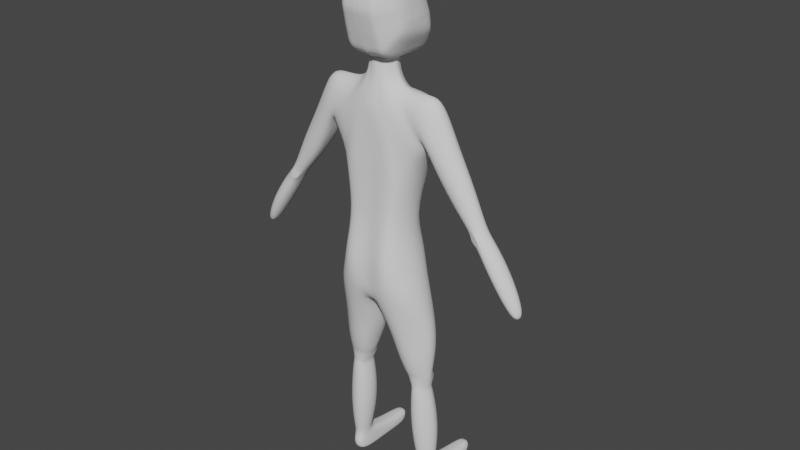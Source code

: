 # Source: head3.1.3.blend  (saved by Blender 3.6.13; exported with 4.5.12 LTS)
import bpy
from mathutils import Matrix  # noqa: F401  (used for matrix-valued properties, if any)

bpy.ops.wm.read_factory_settings(use_empty=True)
scene = bpy.context.scene
scene.name = 'Scene'

# ---- collections
col_collection = bpy.data.collections.new('Collection'); scene.collection.children.link(col_collection)

# ---- world
world_world = bpy.data.worlds.new('World'); scene.world = world_world
world_world.use_nodes = True; world_world.node_tree.nodes.clear()
_N = world_world.node_tree.nodes; _L = world_world.node_tree.links
n0 = _N.new('ShaderNodeOutputWorld'); n0.name = 'World Output'; n0.location = (300, 300)
n1 = _N.new('ShaderNodeBackground'); n1.name = 'Background'; n1.location = (10, 300)
n1.inputs[0].default_value = (0.05088, 0.05088, 0.05088, 1.0)
_L.new(n1.outputs[0], n0.inputs[0])
n0.is_active_output = True
world_world.color = (0.05088, 0.05088, 0.05088)
world_world.use_sun_shadow = False
world_world.sun_shadow_jitter_overblur = 0.0

# ---- meshes
me_cube = bpy.data.meshes.new('Cube')
me_cube.from_pydata([(0.02998, -0.02998, 1.348), (0.02998, -0.02998, 1.405), (0.03001, 0.02992, 1.348), (0.03001, 0.02992, 1.405), (0.0, 0.04355, 1.348), (0.0, 0.04355, 1.405), (0.0, -0.04355, 1.348), (0.0, -0.04355, 1.405), (0.04355, 0.0, 1.348), (0.04355, 0.0, 1.405), (0.05759, -0.05374, 1.294), (0.05765, 0.05392, 1.294), (0.0, 0.08111, 1.263), (0.0, -0.06802, 1.263), (0.08603, 1.006e-05, 1.312), (0.1538, -0.05904, 1.164), (0.154, 0.0612, 1.164), (0.01441, 0.1047, 1.052), (0.0, -0.06832, 1.053), (0.218, 6.469e-05, 1.302), (0.02433, 0.0328, 1.404), (0.02433, 0.0328, 1.347), (0.04093, 0.06592, 1.284), (0.1048, 0.08632, 1.096), (0.03678, 0.01496, 1.348), (0.03678, 0.01496, 1.405), (0.06606, 0.04353, 1.3), (0.164, 0.05477, 1.198), (0.03677, -0.01499, 1.405), (0.03677, -0.01499, 1.348), (0.06602, -0.04337, 1.3), (0.1639, -0.05098, 1.198), (0.02303, -0.03398, 1.349), (0.02303, -0.03398, 1.406), (0.04092, -0.06571, 1.284), (0.1003, -0.06554, 1.1), (0.04461, -0.07197, 1.065), (0.0, -0.06945, 0.9065), (0.07605, 0.05394, 0.9198), (0.08139, -0.05284, 0.946), (0.03142, -0.07173, 0.9245), (0.01441, 0.07198, 1.271), (0.04791, 0.108, 1.067), (0.0, 0.07809, 0.6579), (0.0, -0.08087, 0.6579), (0.1217, 0.07082, 0.6985), (0.1217, -0.0733, 0.6985), (0.01845, -0.08247, 0.6641), (0.01849, 0.07279, 0.6641), (0.1629, -4.731e-05, 1.154), (0.1717, 3.078e-05, 1.175), (0.1307, -1.839e-05, 1.096), (0.09639, 0.0005243, 0.9347), (0.15, -0.00124, 0.6985), (0.1866, 1.006e-05, 1.325), (0.1536, 0.03761, 1.296), (0.1508, -0.0433, 1.296), (0.1697, -0.05738, 1.251), (0.1702, 0.05547, 1.251), (0.3535, -2.732e-05, 0.9845), (0.3128, 0.02361, 0.9643), (0.3103, -0.02259, 0.9609), (0.3071, -4.951e-05, 0.964), (0.3369, -0.03156, 0.9746), (0.3325, 0.02964, 0.9733), (0.3141, 4.433e-05, 1.089), (0.2842, 0.03957, 1.068), (0.2495, -0.0315, 1.034), (0.2838, -0.04112, 1.068), (0.2496, 0.03153, 1.034), (0.2526, 1.477e-05, 1.025), (0.223, 0.04749, 1.171), (0.2222, -0.04925, 1.171), (0.1957, 6.606e-05, 1.116), (0.2513, 0.0001015, 1.204), (0.1866, -0.03842, 1.129), (0.1867, 0.03856, 1.129), (0.01987, -4.187e-06, 0.6419), (0.0, 1.004e-05, 0.6369), (0.01688, -0.03647, 1.348), (0.02924, -0.06616, 1.277), (0.0767, -0.07198, 1.088), (0.01688, -0.03647, 1.406), (0.05885, -0.06624, 0.9409), (0.066, -0.08663, 0.6846), (0.01849, 0.03592, 1.404), (0.01849, 0.03592, 1.347), (0.02927, 0.06892, 1.277), (0.08512, 0.1075, 1.085), (0.05807, 0.07331, 0.8827), (0.06618, 0.07415, 0.6847), (0.1435, 0.04505, 0.3569), (0.1383, -0.001381, 0.3569), (0.1002, -0.008791, 0.3569), (0.09418, 0.05488, 0.3569), (0.1507, 0.02658, 0.3569), (0.08911, 0.02659, 0.3569), (0.1214, -0.01302, 0.3569), (0.1217, 0.06823, 0.3569), (0.02096, 0.01545, 0.5423), (0.03445, -0.02929, 0.5546), (0.1431, 0.06984, 0.5687), (0.08792, 0.09581, 0.5606), (0.0877, -0.06593, 0.5605), (0.034, 0.07859, 0.5545), (0.1431, -0.01882, 0.5687), (0.1766, 0.01566, 0.5687), (0.04695, 0.02235, 0.4761), (0.1436, 0.06544, 0.4801), (0.05791, 0.07279, 0.4791), (0.1699, 0.02321, 0.4801), (0.0579, -0.02757, 0.4791), (0.1015, 0.08587, 0.4764), (0.1014, -0.04053, 0.4764), (0.1436, -0.01901, 0.4801), (0.06708, 0.02128, 0.4125), (0.1444, 0.04104, 0.4168), (0.07705, 0.05481, 0.4144), (0.1601, 0.02127, 0.4168), (0.08012, -0.01389, 0.4144), (0.1134, 0.06585, 0.4156), (0.1132, -0.01967, 0.4156), (0.1412, -0.005945, 0.4168), (0.1535, 0.05866, 0.09976), (0.1535, 0.01016, 0.09976), (0.1126, 0.003736, 0.09976), (0.1126, 0.0651, 0.09976), (0.167, 0.03441, 0.09976), (0.1007, 0.03442, 0.09976), (0.1354, 6.865e-05, 0.09976), (0.1355, 0.07054, 0.09976), (0.09542, -0.00915, 0.2908), (0.1249, -0.01389, 0.2908), (0.1483, -0.0008444, 0.2908), (0.1656, 0.0305, 0.2908), (0.1483, 0.06184, 0.2908), (0.125, 0.07718, 0.2908), (0.09543, 0.07016, 0.2908), (0.08, 0.03051, 0.2908), (0.0989, -0.007467, 0.1953), (0.1556, 0.001449, 0.1953), (0.09891, 0.07768, 0.1953), (0.1305, -0.01256, 0.1953), (0.1743, 0.0351, 0.1953), (0.1556, 0.06874, 0.1953), (0.1306, 0.08521, 0.1953), (0.08234, 0.03511, 0.1953), (0.0, -0.08645, 0.7994), (0.02715, -0.08981, 0.8051), (0.02715, 0.09872, 0.805), (0.0, 0.1025, 0.7994), (0.09553, -0.06882, 0.8249), (0.09587, 0.06587, 0.8233), (0.1186, -1.827e-05, 0.8308), (0.06413, -0.09945, 0.8166), (0.06425, 0.08736, 0.8156), (0.0, -0.08723, 0.7246), (0.02314, 0.09163, 0.7298), (0.1101, 0.06593, 0.7522), (0.06779, -0.09829, 0.7416), (0.06793, 0.08164, 0.7416), (0.02312, -0.08871, 0.7298), (0.0, 0.09559, 0.7246), (0.1101, -0.06867, 0.7522), (0.1346, -1.911e-05, 0.7554), (0.0725, 0.02068, 0.4073), (0.1455, 0.0559, 0.4025), (0.08563, 0.06345, 0.4011), (0.1589, 0.02067, 0.4098), (0.0859, -0.009689, 0.4084), (0.1166, 0.06918, 0.406), (0.1163, -0.01494, 0.4091), (0.1414, -0.00177, 0.4098), (0.08942, 0.02267, 0.3642), (0.1416, 0.05415, 0.3736), (0.09453, 0.06077, 0.373), (0.1483, 0.02266, 0.3653), (0.09923, -0.005517, 0.3647), (0.1205, 0.06278, 0.3611), (0.1197, -0.00961, 0.365), (0.1364, 0.001082, 0.3653), (0.1494, 0.05368, 0.07248), (0.1494, 0.01524, 0.07248), (0.117, 0.01014, 0.07248), (0.117, 0.05879, 0.07248), (0.1601, 0.03446, 0.07248), (0.1076, 0.03447, 0.07248), (0.1351, 0.007236, 0.07248), (0.1352, 0.06309, 0.07248), (0.1076, 0.2398, 0.02855), (0.1494, 0.01524, 0.00755), (0.117, 0.01014, 0.00755), (0.1601, 0.2398, 0.02855), (0.1601, 0.03446, 0.003822), (0.1076, 0.03447, 0.003822), (0.1351, 0.007236, 0.00755), (0.1147, 0.2196, -0.001106), (0.117, 6.876e-05, 0.04002), (0.1351, -0.002839, 0.04002), (0.1494, 0.005163, 0.04002), (0.1601, 0.03446, 0.03815), (0.153, 0.2196, -0.001106), (0.1352, 0.2336, 0.04104), (0.1147, 0.2398, 0.03175), (0.1076, 0.03447, 0.03815), (0.117, 0.002047, 0.02325), (0.1494, 0.007141, 0.02325), (0.153, 0.2398, 0.03175), (0.1351, -0.0008598, 0.02325), (0.1601, 0.03446, 0.02043), (0.1213, 0.2336, 0.04104), (0.1452, 0.2336, 0.04104), (0.1076, 0.03447, 0.02043), (0.1601, 0.235, 0.006219), (0.1076, 0.235, 0.006219), (0.1179, 0.1025, 0.0595), (0.1586, 0.0838, 0.002274), (0.1604, 0.0838, 0.0168), (0.109, 0.08381, 0.002274), (0.1073, 0.08381, 0.0168), (0.1073, 0.08381, 0.03471), (0.109, 0.08381, 0.05725), (0.1352, 0.1058, 0.0595), (0.1604, 0.0838, 0.03471), (0.1486, 0.09857, 0.0595), (0.1586, 0.0838, 0.05725), (0.1563, 0.1443, 0.001198), (0.1601, 0.1443, 0.01286), (0.1076, 0.1443, 0.01286), (0.1113, 0.1443, 0.04264), (0.1601, 0.1443, 0.03058), (0.1563, 0.1443, 0.04264), (0.1193, 0.1556, 0.04758), (0.1113, 0.1443, 0.001198), (0.1076, 0.1443, 0.03058), (0.1352, 0.1577, 0.04758), (0.1472, 0.1533, 0.04758), (0.1338, 0.2196, -0.001106), (0.1338, 0.1443, 0.001198), (0.1338, 0.08381, 0.002274), (0.1338, 0.03446, 0.003822), (0.1338, 0.235, 0.006219), (0.1338, 0.2398, 0.02855), (0.1338, 0.2398, 0.03175), (0.4907, -0.0001016, 0.7516), (0.464, 0.0154, 0.7383), (0.464, -0.01563, 0.7383), (0.4602, -0.0001161, 0.7382), (0.4769, -0.02037, 0.7442), (0.4769, 0.01936, 0.7442), (0.3573, 0.03276, 0.9407), (0.3356, 0.02609, 0.9307), (0.3279, -0.02565, 0.9306), (0.3569, -0.03547, 0.9454), (0.3292, -2.937e-05, 0.9304), (0.3805, -4.874e-06, 0.9531), (0.3884, 0.03714, 0.8972), (0.3638, -0.0296, 0.8859), (0.3566, -9.722e-07, 0.8856), (0.3638, 0.0296, 0.8859), (0.3884, -0.03862, 0.8971), (0.4147, 2.678e-05, 0.9113), (0.436, 0.03558, 0.8227), (0.4124, -0.02837, 0.8118), (0.4055, -1.113e-05, 0.8116), (0.4124, 0.02834, 0.8119), (0.436, -0.03702, 0.8225), (0.4612, 1.545e-05, 0.8362), (0.01165, 0.05294, 1.296), (0.1699, 0.0127, 1.304), (0.0506, 0.04129, 1.302), (0.0, 0.05679, 1.294), (0.02254, 0.05122, 1.298), (0.07893, 0.009091, 1.302), (0.06082, 0.03195, 1.302), (0.0321, 0.04963, 1.299), (0.0, 0.05042, 1.32), (0.00972, 0.04699, 1.32), (0.01989, -0.06586, 1.237), (0.0, -0.06802, 1.226), (0.03449, 0.07716, 0.9499), (0.0, 0.07715, 0.9402), (0.06081, 0.06972, 0.9501), (0.05555, 0.06849, 0.9267), (0.03273, 0.08023, 0.8643), (0.0, 0.08198, 0.8538), (0.03143, 0.07339, 0.9301), (0.0, 0.07401, 0.9367), (0.01489, 0.08751, 1.008), (0.07334, 0.08288, 1.022), (0.09099, 0.06915, 1.025), (0.04313, 0.0875, 1.016), (0.03652, 0.1015, 1.136), (0.01441, 0.1022, 1.126), (0.0646, 0.09482, 1.152), (0.08216, 0.08292, 1.163), (0.1298, 0.06439, 1.197), (0.04738, 0.08798, 1.215), (0.01442, 0.0895, 1.194), (0.09385, 0.0624, 1.246), (0.0256, 0.09193, 1.203), (0.06205, 0.08144, 1.223), (0.0, 0.1044, 1.052), (0.0, 0.1028, 1.126), (0.3128, -0.02371, 0.9642), (0.3325, -0.03093, 0.9732), (0.3573, -0.03412, 0.9405), (0.3356, -0.02615, 0.9307), (0.1157, 0.06749, 0.4133), (0.08012, 0.05702, 0.4084), (0.149, 0.04329, 0.4098), (0.1453, 0.04229, 0.3653), (0.09131, 0.05089, 0.3647), (0.1198, 0.0668, 0.3694)], [], [(21, 20, 3, 2), (29, 28, 1, 0), (278, 80, 13, 279), (24, 25, 9, 8), (24, 8, 14, 273, 274), (79, 82, 7, 6), (29, 0, 10, 30), (21, 2, 270, 275), (30, 10, 15, 31), (22, 11, 299, 301), (26, 55, 58, 27), (87, 22, 301, 297), (86, 21, 275, 272), (86, 85, 20, 21), (11, 26, 27, 16, 296, 299), (2, 24, 274, 270), (2, 3, 25, 24), (14, 30, 56, 54), (8, 29, 30, 14), (8, 9, 28, 29), (10, 34, 35, 15), (0, 32, 34, 10), (0, 1, 33, 32), (50, 31, 15, 49), (80, 278, 36, 81), (88, 23, 290, 289), (81, 36, 40, 83), (36, 18, 37, 40), (17, 42, 291, 288), (4, 86, 277, 276), (12, 41, 300, 298), (161, 156, 44, 47), (162, 157, 48, 43), (159, 161, 47, 84), (160, 158, 45, 90), (51, 23, 16, 49), (51, 35, 39, 52), (153, 152, 38, 52), (77, 47, 44, 78), (151, 153, 52, 39), (23, 51, 52, 38, 290), (35, 51, 49, 15), (27, 50, 49, 16), (54, 269, 273, 14), (54, 56, 57, 19), (57, 56, 30, 31), (58, 55, 269, 54, 19), (66, 65, 59, 64), (68, 67, 304, 305), (70, 69, 60, 62), (67, 70, 62, 304), (65, 68, 305, 59), (69, 66, 64, 60), (76, 71, 66, 69), (74, 72, 68, 65), (75, 73, 70, 67), (73, 76, 69, 70), (72, 75, 67, 68), (71, 74, 65, 66), (58, 19, 74, 71), (57, 31, 75, 72), (50, 27, 76, 73), (31, 50, 73, 75), (19, 57, 72, 74), (27, 58, 71, 76), (48, 77, 78, 43), (163, 159, 84, 46), (35, 81, 83, 39), (32, 33, 82, 79), (32, 79, 80, 34), (34, 80, 81, 35), (157, 160, 90, 48), (42, 88, 289, 291), (41, 87, 297, 300), (177, 173, 96, 93), (178, 311, 91, 98), (179, 177, 93, 97), (173, 312, 94, 96), (312, 178, 98, 94), (180, 179, 97, 92), (311, 176, 95, 91), (176, 180, 92, 95), (53, 46, 105, 106), (45, 53, 106, 101), (46, 84, 103, 105), (48, 90, 102, 104), (77, 48, 104, 99), (84, 47, 100, 103), (90, 45, 101, 102), (47, 77, 99, 100), (106, 105, 114, 110), (101, 106, 110, 108), (105, 103, 113, 114), (104, 102, 112, 109), (99, 104, 109, 107), (103, 100, 111, 113), (102, 101, 108, 112), (100, 99, 107, 111), (110, 114, 122, 118), (108, 110, 118, 116), (114, 113, 121, 122), (109, 112, 120, 117), (107, 109, 117, 115), (113, 111, 119, 121), (112, 108, 116, 120), (111, 107, 115, 119), (142, 139, 125, 129), (143, 140, 124, 127), (144, 143, 127, 123), (140, 142, 129, 124), (145, 144, 123, 130), (146, 141, 126, 128), (139, 146, 128, 125), (141, 145, 130, 126), (94, 98, 136, 137), (93, 96, 138, 131), (96, 94, 137, 138), (98, 91, 135, 136), (92, 97, 132, 133), (91, 95, 134, 135), (95, 92, 133, 134), (97, 93, 131, 132), (137, 136, 145, 141), (131, 138, 146, 139), (138, 137, 141, 146), (136, 135, 144, 145), (133, 132, 142, 140), (135, 134, 143, 144), (134, 133, 140, 143), (132, 131, 139, 142), (284, 89, 155, 149), (39, 83, 154, 151), (163, 164, 153, 151), (164, 158, 152, 153), (89, 38, 152, 155), (83, 40, 148, 154), (285, 284, 149, 150), (40, 37, 147, 148), (53, 45, 158, 164), (46, 53, 164, 163), (149, 155, 160, 157), (151, 154, 159, 163), (155, 152, 158, 160), (154, 148, 161, 159), (150, 149, 157, 162), (148, 147, 156, 161), (118, 122, 172, 168), (116, 118, 168, 310), (122, 121, 171, 172), (117, 120, 308, 309), (115, 117, 309, 165), (121, 119, 169, 171), (120, 116, 310, 308), (119, 115, 165, 169), (168, 172, 180, 176), (310, 168, 176, 311), (172, 171, 179, 180), (167, 170, 313, 175), (165, 309, 312, 173), (171, 169, 177, 179), (170, 166, 174, 313), (169, 165, 173, 177), (129, 125, 183, 187), (127, 124, 182, 185), (123, 127, 185, 181), (124, 129, 187, 182), (130, 123, 181, 188), (128, 126, 184, 186), (125, 128, 186, 183), (126, 130, 188, 184), (208, 205, 191, 195), (209, 206, 190, 193), (206, 208, 195, 190), (229, 232, 210, 203), (205, 212, 194, 191), (228, 234, 189, 214), (232, 235, 202, 210), (183, 186, 204, 197), (227, 226, 201, 213), (230, 227, 213, 192), (182, 187, 198, 199), (233, 228, 214, 196), (185, 182, 199, 200), (187, 183, 197, 198), (234, 229, 203, 189), (197, 204, 212, 205), (235, 236, 211, 202), (231, 230, 192, 207), (199, 198, 208, 206), (236, 231, 207, 211), (200, 199, 206, 209), (198, 197, 205, 208), (181, 185, 225, 224), (185, 200, 223, 225), (188, 181, 224, 222), (204, 186, 221, 220), (194, 212, 219, 218), (200, 209, 217, 223), (209, 193, 216, 217), (184, 188, 222, 215), (212, 204, 220, 219), (186, 184, 215, 221), (224, 225, 231, 236), (225, 223, 230, 231), (222, 224, 236, 235), (220, 221, 229, 234), (218, 219, 228, 233), (223, 217, 227, 230), (217, 216, 226, 227), (215, 222, 235, 232), (219, 220, 234, 228), (221, 215, 232, 229), (238, 233, 196, 237), (238, 226, 216, 239), (239, 216, 193, 240), (218, 239, 240, 194), (233, 238, 239, 218), (226, 238, 237, 201), (195, 240, 193, 190), (194, 240, 195, 191), (213, 201, 237, 241), (214, 241, 237, 196), (213, 241, 242, 192), (207, 192, 242, 243), (211, 207, 243, 202), (214, 189, 242, 241), (203, 243, 242, 189), (203, 210, 202, 243), (265, 262, 249, 245), (266, 263, 246, 248), (263, 264, 247, 246), (267, 266, 248, 244), (262, 267, 244, 249), (264, 265, 245, 247), (62, 60, 251, 254), (64, 59, 255, 250), (59, 305, 306, 255), (304, 62, 254, 307), (63, 61, 252, 253), (60, 64, 250, 251), (254, 251, 259, 258), (250, 255, 261, 256), (255, 306, 260, 261), (307, 254, 258, 257), (306, 307, 257, 260), (251, 250, 256, 259), (258, 259, 265, 264), (256, 261, 267, 262), (261, 260, 266, 267), (257, 258, 264, 263), (260, 257, 263, 266), (259, 256, 262, 265), (248, 246, 247, 245, 249, 244), (268, 272, 87, 41), (272, 275, 22, 87), (275, 270, 11, 22), (274, 273, 26), (270, 274, 26, 11), (273, 269, 55, 26), (271, 268, 41, 12), (276, 277, 268, 271), (277, 86, 272, 268), (5, 85, 86, 4), (278, 279, 18, 36), (79, 6, 13, 80), (281, 280, 286, 287), (286, 283, 89, 284), (282, 38, 89, 283), (280, 282, 283, 286), (285, 287, 286, 284), (291, 289, 282, 280), (288, 291, 280, 281), (289, 290, 38, 282), (293, 292, 42, 17), (294, 295, 23, 88), (292, 294, 88, 42), (295, 296, 16, 23), (297, 301, 295, 294), (300, 297, 294, 292), (301, 299, 296, 295), (298, 300, 292, 293), (298, 293, 303, 12), (293, 17, 302, 303), (17, 288, 281, 302), (61, 63, 305, 304), (63, 253, 306, 305), (252, 61, 304, 307), (253, 252, 307, 306), (170, 167, 309, 308), (166, 170, 308, 310), (174, 166, 310, 311), (167, 175, 312, 309), (175, 313, 178, 312), (313, 174, 311, 178)])
me_cube.polygons.foreach_set('use_smooth', [True] * 294)
_k = {(11, 26): 1.0, (12, 41): 1.0, (11, 22): 1.0, (41, 87): 1.0, (26, 55): 1.0, (22, 87): 1.0}
me_cube.attributes.new('crease_edge', 'FLOAT', 'EDGE').data.foreach_set('value', [_k.get((min(e.vertices), max(e.vertices)), 0.0) for e in me_cube.edges])
_uv = me_cube.uv_layers.new(name='UVMap')
_uv.uv.foreach_set('vector', [0.375, 0.4375, 0.625, 0.4375, 0.625, 0.5, 0.375, 0.5, 0.375, 0.6875, 0.625, 0.6875, 0.625, 0.75, 0.375, 0.75, 0.375, 0.8438, 0.375, 0.8281, 0.375, 0.875, 0.375, 0.875, 0.375, 0.5625, 0.625, 0.5625, 0.625, 0.625, 0.375, 0.625, 0.375, 0.5625, 0.375, 0.625, 0.375, 0.625, 0.375, 0.6028, 0.375, 0.5625, 0.375, 0.8281, 0.625, 0.8281, 0.625, 0.875, 0.375, 0.875, 0.375, 0.6875, 0.375, 0.75, 0.375, 0.75, 0.375, 0.6875, 0.375, 0.4375, 0.375, 0.5, 0.375, 0.5, 0.375, 0.4375, 0.375, 0.6875, 0.375, 0.75, 0.375, 0.75, 0.375, 0.6875, 0.375, 0.4375, 0.375, 0.5, 0.375, 0.5, 0.375, 0.4375, 0.375, 0.5625, 0.375, 0.6023, 0.375, 0.5923, 0.375, 0.5625, 0.375, 0.4219, 0.375, 0.4375, 0.375, 0.4375, 0.375, 0.4219, 0.375, 0.4219, 0.375, 0.4375, 0.375, 0.4375, 0.375, 0.4219, 0.375, 0.4219, 0.625, 0.4219, 0.625, 0.4375, 0.375, 0.4375, 0.375, 0.5, 0.375, 0.5625, 0.375, 0.5625, 0.375, 0.5, 0.375, 0.5, 0.375, 0.5, 0.375, 0.5, 0.375, 0.5625, 0.375, 0.5625, 0.375, 0.5, 0.375, 0.5, 0.625, 0.5, 0.625, 0.5625, 0.375, 0.5625, 0.375, 0.625, 0.375, 0.6875, 0.375, 0.6689, 0.375, 0.625, 0.375, 0.625, 0.375, 0.6875, 0.375, 0.6875, 0.375, 0.625, 0.375, 0.625, 0.625, 0.625, 0.625, 0.6875, 0.375, 0.6875, 0.375, 0.75, 0.375, 0.8125, 0.375, 0.8125, 0.375, 0.75, 0.375, 0.75, 0.375, 0.8125, 0.375, 0.8125, 0.375, 0.75, 0.375, 0.75, 0.625, 0.75, 0.625, 0.8125, 0.375, 0.8125, 0.375, 0.625, 0.375, 0.6875, 0.375, 0.75, 0.375, 0.625, 0.375, 0.8281, 0.375, 0.8438, 0.375, 0.8438, 0.375, 0.8281, 0.375, 0.4219, 0.375, 0.4375, 0.375, 0.4375, 0.375, 0.4219, 0.375, 0.8281, 0.375, 0.8438, 0.375, 0.8438, 0.375, 0.8281, 0.375, 0.8438, 0.375, 0.875, 0.375, 0.875, 0.375, 0.8438, 0.375, 0.375, 0.375, 0.4062, 0.375, 0.4062, 0.375, 0.375, 0.375, 0.375, 0.375, 0.4219, 0.375, 0.4062, 0.375, 0.375, 0.375, 0.375, 0.375, 0.4062, 0.375, 0.4062, 0.375, 0.375, 0.375, 0.8438, 0.375, 0.875, 0.375, 0.875, 0.375, 0.8438, 0.375, 0.375, 0.375, 0.4062, 0.375, 0.4062, 0.375, 0.375, 0.375, 0.8281, 0.375, 0.8438, 0.375, 0.8438, 0.375, 0.8281, 0.375, 0.4219, 0.375, 0.4375, 0.375, 0.4375, 0.375, 0.4219, 0.375, 0.625, 0.375, 0.4375, 0.375, 0.5, 0.375, 0.625, 0.375, 0.625, 0.375, 0.8125, 0.375, 0.8125, 0.375, 0.625, 0.375, 0.625, 0.375, 0.4375, 0.375, 0.4375, 0.375, 0.625, 0.375, 0.625, 0.375, 0.8438, 0.375, 0.875, 0.375, 0.625, 0.375, 0.8125, 0.375, 0.625, 0.375, 0.625, 0.375, 0.8125, 0.375, 0.4375, 0.375, 0.625, 0.375, 0.625, 0.375, 0.4375, 0.375, 0.4375, 0.375, 0.8125, 0.375, 0.625, 0.375, 0.625, 0.375, 0.75, 0.375, 0.5625, 0.375, 0.625, 0.375, 0.625, 0.375, 0.5, 0.375, 0.625, 0.375, 0.6135, 0.375, 0.6028, 0.375, 0.625, 0.375, 0.625, 0.375, 0.6689, 0.375, 0.6598, 0.375, 0.625, 0.375, 0.6598, 0.375, 0.6689, 0.375, 0.6875, 0.375, 0.6875, 0.375, 0.5923, 0.375, 0.6023, 0.375, 0.6135, 0.375, 0.625, 0.375, 0.625, 0.375, 0.5923, 0.375, 0.625, 0.375, 0.625, 0.375, 0.5923, 0.375, 0.6598, 0.375, 0.6875, 0.375, 0.6875, 0.375, 0.6598, 0.375, 0.625, 0.375, 0.5625, 0.375, 0.5625, 0.375, 0.625, 0.375, 0.6875, 0.375, 0.625, 0.375, 0.625, 0.375, 0.6875, 0.375, 0.625, 0.375, 0.6598, 0.375, 0.6598, 0.375, 0.625, 0.375, 0.5625, 0.375, 0.5923, 0.375, 0.5923, 0.375, 0.5625, 0.375, 0.5625, 0.375, 0.5923, 0.375, 0.5923, 0.375, 0.5625, 0.375, 0.625, 0.375, 0.6598, 0.375, 0.6598, 0.375, 0.625, 0.375, 0.6875, 0.375, 0.625, 0.375, 0.625, 0.375, 0.6875, 0.375, 0.625, 0.375, 0.5625, 0.375, 0.5625, 0.375, 0.625, 0.375, 0.6598, 0.375, 0.6875, 0.375, 0.6875, 0.375, 0.6598, 0.375, 0.5923, 0.375, 0.625, 0.375, 0.625, 0.375, 0.5923, 0.375, 0.5923, 0.375, 0.625, 0.375, 0.625, 0.375, 0.5923, 0.375, 0.6598, 0.375, 0.6875, 0.375, 0.6875, 0.375, 0.6598, 0.375, 0.625, 0.375, 0.5625, 0.375, 0.5625, 0.375, 0.625, 0.375, 0.6875, 0.375, 0.625, 0.375, 0.625, 0.375, 0.6875, 0.375, 0.625, 0.375, 0.6598, 0.375, 0.6598, 0.375, 0.625, 0.375, 0.5625, 0.375, 0.5923, 0.375, 0.5923, 0.375, 0.5625, 0.375, 0.4062, 0.375, 0.625, 0.375, 0.625, 0.375, 0.375, 0.375, 0.8125, 0.375, 0.8281, 0.375, 0.8281, 0.375, 0.8125, 0.375, 0.8125, 0.375, 0.8281, 0.375, 0.8281, 0.375, 0.8125, 0.375, 0.8125, 0.625, 0.8125, 0.625, 0.8281, 0.375, 0.8281, 0.375, 0.8125, 0.375, 0.8281, 0.375, 0.8281, 0.375, 0.8125, 0.375, 0.8125, 0.375, 0.8281, 0.375, 0.8281, 0.375, 0.8125, 0.375, 0.4062, 0.375, 0.4219, 0.375, 0.4219, 0.375, 0.4062, 0.375, 0.4062, 0.375, 0.4219, 0.375, 0.4219, 0.375, 0.4062, 0.375, 0.4062, 0.375, 0.4219, 0.375, 0.4219, 0.375, 0.4062, 0.375, 0.8438, 0.375, 0.625, 0.375, 0.625, 0.375, 0.8438, 0.375, 0.4219, 0.375, 0.4375, 0.375, 0.4375, 0.375, 0.4219, 0.375, 0.8281, 0.375, 0.8438, 0.375, 0.8438, 0.375, 0.8281, 0.375, 0.625, 0.375, 0.4062, 0.375, 0.4062, 0.375, 0.625, 0.375, 0.4062, 0.375, 0.4219, 0.375, 0.4219, 0.375, 0.4062, 0.375, 0.8125, 0.375, 0.8281, 0.375, 0.8281, 0.375, 0.8125, 0.375, 0.4375, 0.375, 0.625, 0.375, 0.625, 0.375, 0.4375, 0.375, 0.625, 0.375, 0.8125, 0.375, 0.8125, 0.375, 0.625, 0.375, 0.625, 0.375, 0.8125, 0.375, 0.8125, 0.375, 0.625, 0.375, 0.4375, 0.375, 0.625, 0.375, 0.625, 0.375, 0.4375, 0.375, 0.8125, 0.375, 0.8281, 0.375, 0.8281, 0.375, 0.8125, 0.375, 0.4062, 0.375, 0.4219, 0.375, 0.4219, 0.375, 0.4062, 0.375, 0.625, 0.375, 0.4062, 0.375, 0.4062, 0.375, 0.625, 0.375, 0.8281, 0.375, 0.8438, 0.375, 0.8438, 0.375, 0.8281, 0.375, 0.4219, 0.375, 0.4375, 0.375, 0.4375, 0.375, 0.4219, 0.375, 0.8438, 0.375, 0.625, 0.375, 0.625, 0.375, 0.8438, 0.375, 0.625, 0.375, 0.8125, 0.375, 0.8125, 0.375, 0.625, 0.375, 0.4375, 0.375, 0.625, 0.375, 0.625, 0.375, 0.4375, 0.375, 0.8125, 0.375, 0.8281, 0.375, 0.8281, 0.375, 0.8125, 0.375, 0.4062, 0.375, 0.4219, 0.375, 0.4219, 0.375, 0.4062, 0.375, 0.625, 0.375, 0.4062, 0.375, 0.4062, 0.375, 0.625, 0.375, 0.8281, 0.375, 0.8438, 0.375, 0.8438, 0.375, 0.8281, 0.375, 0.4219, 0.375, 0.4375, 0.375, 0.4375, 0.375, 0.4219, 0.375, 0.8438, 0.375, 0.625, 0.375, 0.625, 0.375, 0.8438, 0.375, 0.625, 0.375, 0.8125, 0.375, 0.8125, 0.375, 0.625, 0.375, 0.4375, 0.375, 0.625, 0.375, 0.625, 0.375, 0.4375, 0.375, 0.8125, 0.375, 0.8281, 0.375, 0.8281, 0.375, 0.8125, 0.375, 0.4062, 0.375, 0.4219, 0.375, 0.4219, 0.375, 0.4062, 0.375, 0.625, 0.375, 0.4062, 0.375, 0.4062, 0.375, 0.625, 0.375, 0.8281, 0.375, 0.8438, 0.375, 0.8438, 0.375, 0.8281, 0.375, 0.4219, 0.375, 0.4375, 0.375, 0.4375, 0.375, 0.4219, 0.375, 0.8438, 0.375, 0.625, 0.375, 0.625, 0.375, 0.8438, 0.375, 0.8281, 0.375, 0.8438, 0.375, 0.8438, 0.375, 0.8281, 0.375, 0.625, 0.375, 0.8125, 0.375, 0.8125, 0.375, 0.625, 0.375, 0.4375, 0.375, 0.625, 0.375, 0.625, 0.375, 0.4375, 0.375, 0.8125, 0.375, 0.8281, 0.375, 0.8281, 0.375, 0.8125, 0.375, 0.4219, 0.375, 0.4375, 0.375, 0.4375, 0.375, 0.4219, 0.375, 0.625, 0.375, 0.4062, 0.375, 0.4062, 0.375, 0.625, 0.375, 0.8438, 0.375, 0.625, 0.375, 0.625, 0.375, 0.8438, 0.375, 0.4062, 0.375, 0.4219, 0.375, 0.4219, 0.375, 0.4062, 0.375, 0.4062, 0.375, 0.4219, 0.375, 0.4219, 0.375, 0.4062, 0.375, 0.8438, 0.375, 0.625, 0.375, 0.625, 0.375, 0.8438, 0.375, 0.625, 0.375, 0.4062, 0.375, 0.4062, 0.375, 0.625, 0.375, 0.4219, 0.375, 0.4375, 0.375, 0.4375, 0.375, 0.4219, 0.375, 0.8125, 0.375, 0.8281, 0.375, 0.8281, 0.375, 0.8125, 0.375, 0.4375, 0.375, 0.625, 0.375, 0.625, 0.375, 0.4375, 0.375, 0.625, 0.375, 0.8125, 0.375, 0.8125, 0.375, 0.625, 0.375, 0.8281, 0.375, 0.8438, 0.375, 0.8438, 0.375, 0.8281, 0.375, 0.4062, 0.375, 0.4219, 0.375, 0.4219, 0.375, 0.4062, 0.375, 0.8438, 0.375, 0.625, 0.375, 0.625, 0.375, 0.8438, 0.375, 0.625, 0.375, 0.4062, 0.375, 0.4062, 0.375, 0.625, 0.375, 0.4219, 0.375, 0.4375, 0.375, 0.4375, 0.375, 0.4219, 0.375, 0.8125, 0.375, 0.8281, 0.375, 0.8281, 0.375, 0.8125, 0.375, 0.4375, 0.375, 0.625, 0.375, 0.625, 0.375, 0.4375, 0.375, 0.625, 0.375, 0.8125, 0.375, 0.8125, 0.375, 0.625, 0.375, 0.8281, 0.375, 0.8438, 0.375, 0.8438, 0.375, 0.8281, 0.375, 0.4062, 0.375, 0.4219, 0.375, 0.4219, 0.375, 0.4062, 0.375, 0.8125, 0.375, 0.8281, 0.375, 0.8281, 0.375, 0.8125, 0.375, 0.8125, 0.375, 0.625, 0.375, 0.625, 0.375, 0.8125, 0.375, 0.625, 0.375, 0.4375, 0.375, 0.4375, 0.375, 0.625, 0.375, 0.4219, 0.375, 0.4375, 0.375, 0.4375, 0.375, 0.4219, 0.375, 0.8281, 0.375, 0.8438, 0.375, 0.8438, 0.375, 0.8281, 0.375, 0.375, 0.375, 0.4062, 0.375, 0.4062, 0.375, 0.375, 0.375, 0.8438, 0.375, 0.875, 0.375, 0.875, 0.375, 0.8438, 0.375, 0.625, 0.375, 0.4375, 0.375, 0.4375, 0.375, 0.625, 0.375, 0.8125, 0.375, 0.625, 0.375, 0.625, 0.375, 0.8125, 0.375, 0.4062, 0.375, 0.4219, 0.375, 0.4219, 0.375, 0.4062, 0.375, 0.8125, 0.375, 0.8281, 0.375, 0.8281, 0.375, 0.8125, 0.375, 0.4219, 0.375, 0.4375, 0.375, 0.4375, 0.375, 0.4219, 0.375, 0.8281, 0.375, 0.8438, 0.375, 0.8438, 0.375, 0.8281, 0.375, 0.375, 0.375, 0.4062, 0.375, 0.4062, 0.375, 0.375, 0.375, 0.8438, 0.375, 0.875, 0.375, 0.875, 0.375, 0.8438, 0.375, 0.625, 0.375, 0.8125, 0.375, 0.8125, 0.375, 0.625, 0.375, 0.4375, 0.375, 0.625, 0.375, 0.625, 0.375, 0.4375, 0.375, 0.8125, 0.375, 0.8281, 0.375, 0.8281, 0.375, 0.8125, 0.375, 0.4062, 0.375, 0.4219, 0.375, 0.4219, 0.375, 0.4062, 0.375, 0.625, 0.375, 0.4062, 0.375, 0.4062, 0.375, 0.625, 0.375, 0.8281, 0.375, 0.8438, 0.375, 0.8438, 0.375, 0.8281, 0.375, 0.4219, 0.375, 0.4375, 0.375, 0.4375, 0.375, 0.4219, 0.375, 0.8438, 0.375, 0.625, 0.375, 0.625, 0.375, 0.8438, 0.375, 0.625, 0.375, 0.8125, 0.375, 0.8125, 0.375, 0.625, 0.375, 0.4375, 0.375, 0.625, 0.375, 0.625, 0.375, 0.4375, 0.375, 0.8125, 0.375, 0.8281, 0.375, 0.8281, 0.375, 0.8125, 0.375, 0.4062, 0.375, 0.4219, 0.375, 0.4219, 0.375, 0.4062, 0.375, 0.625, 0.375, 0.4062, 0.375, 0.4062, 0.375, 0.625, 0.375, 0.8281, 0.375, 0.8438, 0.375, 0.8438, 0.375, 0.8281, 0.375, 0.4219, 0.375, 0.4375, 0.375, 0.4375, 0.375, 0.4219, 0.375, 0.8438, 0.375, 0.625, 0.375, 0.625, 0.375, 0.8438, 0.375, 0.8281, 0.375, 0.8438, 0.375, 0.8438, 0.375, 0.8281, 0.375, 0.625, 0.375, 0.8125, 0.375, 0.8125, 0.375, 0.625, 0.375, 0.4375, 0.375, 0.625, 0.375, 0.625, 0.375, 0.4375, 0.375, 0.8125, 0.375, 0.8281, 0.375, 0.8281, 0.375, 0.8125, 0.375, 0.4219, 0.375, 0.4375, 0.375, 0.4375, 0.375, 0.4219, 0.375, 0.625, 0.375, 0.4062, 0.375, 0.4062, 0.375, 0.625, 0.375, 0.8438, 0.375, 0.625, 0.375, 0.625, 0.375, 0.8438, 0.375, 0.4062, 0.375, 0.4219, 0.375, 0.4219, 0.375, 0.4062, 0.375, 0.8281, 0.375, 0.8438, 0.375, 0.8438, 0.375, 0.8281, 0.375, 0.625, 0.375, 0.8125, 0.375, 0.8125, 0.375, 0.625, 0.375, 0.8125, 0.375, 0.8281, 0.375, 0.8281, 0.375, 0.8125, 0.375, 0.625, 0.375, 0.4063, 0.375, 0.4062, 0.375, 0.625, 0.375, 0.8438, 0.375, 0.625, 0.375, 0.625, 0.375, 0.8438, 0.375, 0.625, 0.375, 0.625, 0.375, 0.625, 0.375, 0.625, 0.375, 0.4063, 0.375, 0.4219, 0.375, 0.4219, 0.375, 0.4062, 0.375, 0.8438, 0.375, 0.625, 0.375, 0.625, 0.375, 0.8438, 0.375, 0.625, 0.375, 0.625, 0.375, 0.625, 0.375, 0.625, 0.375, 0.625, 0.375, 0.625, 0.375, 0.625, 0.375, 0.625, 0.375, 0.8125, 0.375, 0.8281, 0.375, 0.8281, 0.375, 0.8125, 0.375, 0.625, 0.375, 0.625, 0.375, 0.625, 0.375, 0.625, 0.375, 0.625, 0.375, 0.8125, 0.375, 0.8125, 0.375, 0.625, 0.375, 0.8281, 0.375, 0.8438, 0.375, 0.8438, 0.375, 0.8281, 0.375, 0.625, 0.375, 0.625, 0.375, 0.625, 0.375, 0.625, 0.375, 0.8438, 0.375, 0.625, 0.375, 0.625, 0.375, 0.8438, 0.375, 0.4219, 0.375, 0.4375, 0.375, 0.4375, 0.375, 0.4219, 0.375, 0.625, 0.375, 0.625, 0.375, 0.625, 0.375, 0.625, 0.375, 0.8125, 0.375, 0.8281, 0.375, 0.8281, 0.375, 0.8125, 0.375, 0.4375, 0.375, 0.625, 0.375, 0.625, 0.375, 0.4375, 0.375, 0.625, 0.375, 0.8125, 0.375, 0.8125, 0.375, 0.625, 0.375, 0.8281, 0.375, 0.8438, 0.375, 0.8438, 0.375, 0.8281, 0.375, 0.4375, 0.375, 0.625, 0.375, 0.625, 0.375, 0.4375, 0.375, 0.625, 0.375, 0.625, 0.375, 0.625, 0.375, 0.625, 0.375, 0.4219, 0.375, 0.4375, 0.375, 0.4375, 0.375, 0.4219, 0.375, 0.625, 0.375, 0.625, 0.375, 0.625, 0.375, 0.625, 0.375, 0.625, 0.375, 0.625, 0.375, 0.625, 0.375, 0.625, 0.375, 0.625, 0.375, 0.625, 0.375, 0.625, 0.375, 0.625, 0.375, 0.625, 0.375, 0.625, 0.375, 0.625, 0.375, 0.625, 0.375, 0.4062, 0.375, 0.4219, 0.375, 0.4219, 0.375, 0.4062, 0.375, 0.625, 0.375, 0.625, 0.375, 0.625, 0.375, 0.625, 0.375, 0.625, 0.375, 0.4062, 0.375, 0.4062, 0.375, 0.625, 0.375, 0.4375, 0.375, 0.625, 0.375, 0.625, 0.375, 0.4375, 0.375, 0.625, 0.375, 0.625, 0.375, 0.625, 0.375, 0.625, 0.375, 0.4219, 0.375, 0.4375, 0.375, 0.4375, 0.375, 0.4219, 0.375, 0.625, 0.375, 0.625, 0.375, 0.625, 0.375, 0.625, 0.375, 0.625, 0.375, 0.625, 0.375, 0.625, 0.375, 0.625, 0.375, 0.625, 0.375, 0.625, 0.375, 0.625, 0.375, 0.625, 0.375, 0.625, 0.375, 0.625, 0.375, 0.625, 0.375, 0.625, 0.375, 0.4062, 0.375, 0.4219, 0.375, 0.4219, 0.375, 0.4063, 0.375, 0.625, 0.375, 0.625, 0.375, 0.625, 0.375, 0.625, 0.375, 0.625, 0.375, 0.4062, 0.375, 0.4063, 0.375, 0.625, 0.375, 0.625, 0.375, 0.625, 0.375, 0.625, 0.375, 0.625, 0.375, 0.625, 0.375, 0.625, 0.375, 0.625, 0.375, 0.625, 0.375, 0.625, 0.375, 0.625, 0.375, 0.625, 0.375, 0.625, 0.375, 0.625, 0.375, 0.625, 0.375, 0.625, 0.375, 0.625, 0.375, 0.625, 0.375, 0.625, 0.375, 0.625, 0.375, 0.625, 0.375, 0.625, 0.375, 0.625, 0.375, 0.625, 0.375, 0.625, 0.375, 0.8281, 0.375, 0.625, 0.375, 0.625, 0.375, 0.8125, 0.375, 0.625, 0.375, 0.625, 0.375, 0.8281, 0.375, 0.8438, 0.375, 0.625, 0.375, 0.625, 0.375, 0.625, 0.0, 0.0, 0.375, 0.625, 0.0, 0.0, 0.375, 0.625, 0.375, 0.625, 0.375, 0.625, 0.0, 0.0, 0.0, 0.0, 0.375, 0.625, 0.375, 0.625, 0.375, 0.625, 0.0, 0.0, 0.0, 0.0, 0.375, 0.4375, 0.375, 0.625, 0.0, 0.0, 0.375, 0.4219, 0.375, 0.625, 0.375, 0.625, 0.0, 0.0, 0.0, 0.0, 0.375, 0.625, 0.0, 0.0, 0.0, 0.0, 0.375, 0.625, 0.375, 0.625, 0.375, 0.4062, 0.375, 0.4219, 0.0, 0.0, 0.375, 0.5625, 0.375, 0.5923, 0.375, 0.5923, 0.375, 0.5625, 0.375, 0.6598, 0.375, 0.6875, 0.375, 0.6875, 0.375, 0.6598, 0.375, 0.6875, 0.375, 0.625, 0.375, 0.625, 0.375, 0.6875, 0.375, 0.625, 0.375, 0.6598, 0.375, 0.6598, 0.375, 0.625, 0.375, 0.5923, 0.375, 0.625, 0.375, 0.625, 0.375, 0.5923, 0.375, 0.625, 0.375, 0.5625, 0.375, 0.5625, 0.375, 0.625, 0.375, 0.625, 0.375, 0.5625, 0.375, 0.5625, 0.375, 0.625, 0.375, 0.5923, 0.375, 0.625, 0.375, 0.625, 0.375, 0.5923, 0.375, 0.625, 0.375, 0.6598, 0.375, 0.6598, 0.375, 0.625, 0.375, 0.6875, 0.375, 0.625, 0.375, 0.625, 0.375, 0.6875, 0.375, 0.6598, 0.375, 0.6875, 0.375, 0.6875, 0.375, 0.6598, 0.375, 0.5625, 0.375, 0.5923, 0.375, 0.5923, 0.375, 0.5625, 0.375, 0.625, 0.375, 0.5625, 0.375, 0.5625, 0.375, 0.625, 0.375, 0.5923, 0.375, 0.625, 0.375, 0.625, 0.375, 0.5923, 0.375, 0.625, 0.375, 0.6598, 0.375, 0.6598, 0.375, 0.625, 0.375, 0.6875, 0.375, 0.625, 0.375, 0.625, 0.375, 0.6875, 0.375, 0.6598, 0.375, 0.6875, 0.375, 0.6875, 0.375, 0.6598, 0.375, 0.5625, 0.375, 0.5923, 0.375, 0.5923, 0.375, 0.5625, 0.375, 0.625, 0.375, 0.5625, 0.375, 0.5625, 0.375, 0.625, 0.375, 0.5923, 0.375, 0.625, 0.375, 0.625, 0.375, 0.5923, 0.375, 0.625, 0.375, 0.6598, 0.375, 0.6598, 0.375, 0.625, 0.375, 0.6875, 0.375, 0.625, 0.375, 0.625, 0.375, 0.6875, 0.375, 0.6598, 0.375, 0.6875, 0.375, 0.6875, 0.375, 0.6598, 0.375, 0.5625, 0.375, 0.5923, 0.375, 0.5923, 0.375, 0.5625, 0.375, 0.6598, 0.375, 0.6875, 0.375, 0.625, 0.375, 0.5625, 0.375, 0.5923, 0.375, 0.625, 0.375, 0.4062, 0.375, 0.4219, 0.375, 0.4219, 0.375, 0.4062, 0.375, 0.4219, 0.375, 0.4375, 0.375, 0.4375, 0.375, 0.4219, 0.375, 0.4375, 0.375, 0.5, 0.375, 0.5, 0.375, 0.4375, 0.375, 0.5625, 0.375, 0.6028, 0.375, 0.5625, 0.375, 0.5, 0.375, 0.5625, 0.375, 0.5625, 0.375, 0.5, 0.375, 0.6028, 0.375, 0.6135, 0.375, 0.6023, 0.375, 0.5625, 0.375, 0.375, 0.375, 0.4062, 0.375, 0.4062, 0.375, 0.375, 0.375, 0.375, 0.375, 0.4062, 0.375, 0.4062, 0.375, 0.375, 0.375, 0.4062, 0.375, 0.4219, 0.375, 0.4219, 0.375, 0.4062, 0.625, 0.375, 0.625, 0.4219, 0.375, 0.4219, 0.375, 0.375, 0.375, 0.8438, 0.375, 0.875, 0.375, 0.875, 0.375, 0.8438, 0.375, 0.8281, 0.375, 0.875, 0.375, 0.875, 0.375, 0.8281, 0.375, 0.375, 0.375, 0.4062, 0.375, 0.4062, 0.375, 0.375, 0.375, 0.4062, 0.375, 0.4219, 0.375, 0.4219, 0.375, 0.4062, 0.375, 0.4219, 0.375, 0.4375, 0.375, 0.4219, 0.375, 0.4219, 0.375, 0.4062, 0.375, 0.4219, 0.375, 0.4219, 0.375, 0.4062, 0.375, 0.375, 0.375, 0.375, 0.375, 0.4062, 0.375, 0.4062, 0.375, 0.4062, 0.375, 0.4219, 0.375, 0.4219, 0.375, 0.4062, 0.375, 0.375, 0.375, 0.4062, 0.375, 0.4062, 0.375, 0.375, 0.375, 0.4219, 0.375, 0.4375, 0.375, 0.4375, 0.375, 0.4219, 0.375, 0.375, 0.375, 0.4062, 0.375, 0.4062, 0.375, 0.375, 0.375, 0.4219, 0.375, 0.4375, 0.375, 0.4375, 0.375, 0.4219, 0.375, 0.4062, 0.375, 0.4219, 0.375, 0.4219, 0.375, 0.4062, 0.375, 0.4375, 0.375, 0.5, 0.375, 0.5, 0.375, 0.4375, 0.375, 0.4219, 0.375, 0.4375, 0.375, 0.4375, 0.375, 0.4219, 0.375, 0.4062, 0.375, 0.4219, 0.375, 0.4219, 0.375, 0.4062, 0.375, 0.4375, 0.375, 0.5, 0.375, 0.5, 0.375, 0.4375, 0.375, 0.375, 0.375, 0.4062, 0.375, 0.4062, 0.375, 0.375, 0.375, 0.375, 0.375, 0.375, 0.375, 0.375, 0.375, 0.375, 0.375, 0.375, 0.375, 0.375, 0.375, 0.375, 0.375, 0.375, 0.375, 0.375, 0.375, 0.375, 0.375, 0.375, 0.375, 0.375, 0.375, 0.6875, 0.375, 0.6598, 0.375, 0.6598, 0.375, 0.6875, 0.375, 0.6598, 0.375, 0.6598, 0.375, 0.6598, 0.375, 0.6598, 0.375, 0.6875, 0.375, 0.6875, 0.375, 0.6875, 0.375, 0.6875, 0.375, 0.6598, 0.375, 0.6875, 0.375, 0.6875, 0.375, 0.6598, 0.375, 0.4219, 0.375, 0.4062, 0.375, 0.4062, 0.375, 0.4219, 0.375, 0.4375, 0.375, 0.4219, 0.375, 0.4219, 0.375, 0.4375, 0.375, 0.4375, 0.375, 0.4375, 0.375, 0.4375, 0.375, 0.4375, 0.375, 0.4062, 0.375, 0.4062, 0.375, 0.4062, 0.375, 0.4062, 0.375, 0.4062, 0.375, 0.4219, 0.375, 0.4219, 0.375, 0.4062, 0.375, 0.4219, 0.375, 0.4375, 0.375, 0.4375, 0.375, 0.4219])
me_cube.update()
me_cube_001 = bpy.data.meshes.new('Cube.001')
me_cube_001.from_pydata([(0.6322, -0.2849, -0.5157), (0.629, -0.2767, 0.5407), (0.6311, 0.5299, -0.5934), (0.6276, 0.2885, 0.574), (0.5988, 0.4104, 0.07509), (0.5932, -0.4431, 0.01454), (0.0, 0.8485, -1.013), (0.0, 0.4614, 0.963), (0.0, -0.5173, -0.9027), (0.0, -0.4795, 0.9155), (0.0, -0.7731, 0.009904), (0.0, 0.6168, 0.114), (0.6311, 0.0711, -0.5957), (0.6275, -0.05783, 0.6479), (0.6631, -0.005962, 0.04599), (0.0, -0.1251, 1.1), (0.0, 0.09678, -1.04), (0.3981, 0.4505, 0.9278), (0.3895, -0.5026, -0.8807), (0.3403, 0.5785, 0.1087), (0.3895, 0.7838, -1.011), (0.3981, -0.4767, 0.8734), (0.34, -0.7433, 0.0102), (0.398, -0.1177, 1.05), (0.3895, 0.09532, -1.015), (0.6187, 0.4425, 0.287), (0.6027, -0.3719, 0.348), (0.0, -0.6441, 0.5845), (0.0, 0.7577, 0.4637), (0.6546, 0.09478, 0.2934), (0.3835, -0.6099, 0.5387), (0.3814, 0.7313, 0.4457), (0.6213, 0.5057, -0.258), (0.6351, -0.3561, -0.2894), (0.0, 0.8441, -0.6038), (0.0, -0.6326, -0.5129), (0.6751, 0.03257, -0.2748), (0.3623, -0.6169, -0.4965), (0.3623, 0.7925, -0.4043), (0.6276, -0.1512, 0.6089), (0.6631, -0.2082, 0.03136), (0.0, -0.2858, 1.01), (0.0, -0.2408, -1.031), (0.6311, -0.1148, -0.5904), (0.3981, -0.2707, 0.9852), (0.3895, -0.2169, -1.006), (0.6535, -0.1269, 0.3259), (0.6751, -0.1617, -0.2821), (0.6311, 0.2638, -0.5955), (0.6275, 0.1114, 0.6426), (0.6631, 0.1959, 0.06057), (0.0, 0.1999, 1.064), (0.0, 0.4285, -1.04), (0.3895, 0.419, -1.015), (0.398, 0.1601, 1.041), (0.6554, 0.269, 0.2904), (0.6751, 0.2305, -0.2675), (0.08438, 0.8491, -1.031), (0.08625, -0.4848, 0.9064), (0.07366, -0.7773, 0.009969), (0.08438, 0.09647, -1.035), (0.08627, 0.4614, 0.9562), (0.08438, -0.513, -0.898), (0.07373, 0.6066, 0.1128), (0.08623, -0.1235, 1.089), (0.08264, 0.7736, 0.4722), (0.0831, -0.6422, 0.5746), (0.0785, 0.8296, -0.4234), (0.0785, -0.6334, -0.5094), (0.08438, -0.2218, -1.026), (0.08625, -0.2825, 1.01), (0.08438, 0.4264, -1.035), (0.08624, 0.1607, 1.074), (0.0, 1.015, -0.4617), (0.0, 0.8373, -0.4152), (0.07787, 0.8146, -0.3406), (0.1518, 0.8457, -0.6032), (0.03654, 0.8103, -0.422), (0.03334, 0.6279, 0.1135), (0.1456, 0.9364, -0.4949), (0.0, 0.7748, -0.1172), (0.03523, 0.7681, -0.1213), (0.07594, 0.7168, -0.1284), (0.0, 0.6681, 0.2412), (0.6065, 0.4429, -0.03855), (0.6075, -0.4134, -0.08916), (0.0, -0.7252, -0.1685), (0.6672, 0.007183, -0.06347), (0.3476, -0.7001, -0.1627), (0.3478, 0.6515, -0.06632), (0.6672, -0.1924, -0.0756), (0.6672, 0.2077, -0.05135), (0.07532, -0.7282, -0.1672), (0.6186, 0.4942, -0.2176), (0.63, -0.3666, -0.2525), (0.0, -0.6496, -0.4495), (0.6737, 0.02789, -0.2359), (0.3596, -0.6322, -0.435), (0.3597, 0.7665, -0.342), (0.6737, -0.1674, -0.2441), (0.6737, 0.2263, -0.2277), (0.07792, -0.6508, -0.4463), (0.6298, 0.5118, -0.3416), (0.6404, -0.3383, -0.3459), (0.0, -0.6038, -0.6101), (0.6702, 0.04218, -0.3549), (0.3691, -0.5884, -0.5923), (0.3691, 0.8026, -0.5557), (0.6702, -0.15, -0.359), (0.6702, 0.2388, -0.3493), (0.07997, -0.6034, -0.6063), (0.6391, 0.5183, -0.433), (0.6463, -0.3189, -0.4075), (0.0, 0.8409, -0.7977), (0.0, -0.5724, -0.7164), (0.6648, 0.05268, -0.4423), (0.3765, -0.5572, -0.697), (0.3765, 0.8136, -0.7211), (0.6648, -0.1373, -0.443), (0.6648, 0.2479, -0.4387), (0.08157, -0.5706, -0.7122), (0.1621, 0.8472, -0.7149), (0.01666, 0.8585, -0.7831), (0.06913, 0.8476, -0.6044), (0.04258, 0.8404, -0.9642), (0.2422, 0.4559, 0.942), (0.2369, -0.5078, -0.8894), (0.207, 0.5925, 0.1108), (0.2421, -0.1206, 1.069), (0.232, 0.7524, 0.4589), (0.2204, 0.811, -0.5235), (0.2422, -0.2766, 0.9979), (0.2421, 0.1604, 1.057), (0.2369, 0.841, -1.021), (0.2422, -0.4808, 0.8899), (0.2068, -0.7603, 0.01009), (0.2369, 0.0959, -1.025), (0.2333, -0.6261, 0.5567), (0.2204, -0.6251, -0.5029), (0.2369, -0.2194, -1.016), (0.2369, 0.4227, -1.025), (0.2115, -0.7142, -0.1649), (0.2188, -0.6415, -0.4407), (0.2119, 0.6842, -0.09736), (0.2192, 0.7966, -0.3948), (0.2245, -0.5959, -0.5993), (0.2242, 0.8237, -0.5473), (0.229, -0.5639, -0.7046), (0.2288, 0.83, -0.7193), (0.5129, 0.3695, 0.7509), (0.4987, -0.3937, -0.6982), (0.4695, 0.4945, 0.09189), (0.5127, -0.08774, 0.8489), (0.4981, 0.6814, -0.8023), (0.5135, -0.3767, 0.7071), (0.4666, -0.5932, 0.01237), (0.4981, 0.08321, -0.8054), (0.4931, -0.4909, 0.4434), (0.5, 0.5869, 0.3663), (0.4987, -0.4865, -0.393), (0.4918, 0.6491, -0.3311), (0.5128, -0.2109, 0.797), (0.4981, -0.1659, -0.7983), (0.5128, 0.1357, 0.8416), (0.4981, 0.3414, -0.8052), (0.4776, -0.5568, -0.1259), (0.4771, 0.5472, -0.05244), (0.4891, 0.6303, -0.2798), (0.4948, -0.4994, -0.3438), (0.4995, 0.6572, -0.4486), (0.5048, -0.4633, -0.4691), (0.5114, -0.4381, -0.5523), (0.5078, 0.666, -0.577), (0.0, 0.7041, -1.025), (0.05285, 0.8473, -0.5806), (0.1841, 0.8448, -0.577), (0.1904, 0.8464, -0.7175), (0.05986, 0.8468, -0.7944), (0.0, 0.845, -0.7808), (0.0, 0.8373, -0.5844), (0.1296, 0.8038, -0.3666)], [], [(158, 149, 3, 25), (46, 39, 1, 26), (162, 43, 0, 150), (90, 40, 5, 85), (166, 151, 4, 84), (92, 59, 10, 86), (70, 41, 9, 58), (66, 58, 9, 27), (72, 51, 15, 64), (91, 50, 14, 87), (164, 48, 12, 156), (55, 49, 13, 29), (140, 53, 24, 136), (163, 54, 23, 152), (157, 154, 21, 30), (161, 44, 21, 154), (165, 155, 22, 88), (130, 144, 98, 38), (139, 45, 18, 126), (129, 125, 17, 31), (127, 129, 31, 19), (155, 157, 30, 22), (50, 55, 29, 14), (59, 66, 27, 10), (40, 46, 26, 5), (151, 158, 25, 4), (148, 146, 107, 117), (170, 159, 37, 106), (109, 56, 36, 105), (110, 68, 35, 104), (169, 160, 32, 102), (108, 47, 33, 103), (105, 36, 47, 108), (14, 29, 46, 40), (136, 24, 45, 139), (152, 23, 44, 161), (64, 15, 41, 70), (87, 14, 40, 90), (156, 12, 43, 162), (29, 13, 39, 46), (102, 32, 56, 109), (4, 25, 55, 50), (149, 17, 54, 163), (133, 20, 53, 140), (25, 3, 49, 55), (153, 2, 48, 164), (84, 4, 50, 91), (61, 7, 51, 72), (125, 61, 72, 132), (6, 124, 57, 173), (128, 64, 70, 131), (16, 60, 69, 42), (145, 138, 68, 110), (178, 34, 123, 122), (135, 137, 66, 59), (11, 83, 63, 78), (28, 7, 61, 65), (42, 69, 62, 8), (52, 71, 60, 16), (132, 72, 64, 128), (137, 134, 58, 66), (131, 70, 58, 134), (141, 135, 59, 92), (175, 174, 77, 67), (73, 79, 77, 74), (75, 79, 81, 82), (77, 79, 75, 67), (78, 81, 80, 11), (80, 81, 79, 73), (82, 81, 78, 63), (142, 141, 92, 101), (63, 83, 28, 65), (93, 84, 91, 100), (96, 87, 90, 99), (168, 165, 88, 97), (100, 91, 87, 96), (101, 92, 86, 95), (167, 166, 84, 93), (99, 90, 85, 94), (47, 99, 94, 33), (160, 167, 93, 32), (68, 101, 95, 35), (56, 100, 96, 36), (159, 168, 97, 37), (36, 96, 99, 47), (32, 93, 100, 56), (138, 142, 101, 68), (147, 145, 110, 120), (143, 82, 63, 127), (111, 102, 109, 119), (115, 105, 108, 118), (118, 108, 103, 112), (172, 169, 102, 111), (120, 110, 104, 114), (119, 109, 105, 115), (171, 170, 106, 116), (150, 171, 116, 18), (146, 175, 67, 130), (48, 119, 115, 12), (62, 120, 114, 8), (153, 172, 111, 2), (43, 118, 112, 0), (12, 115, 118, 43), (2, 111, 119, 48), (126, 147, 120, 62), (133, 148, 117, 20), (77, 174, 179, 74), (122, 123, 76, 121), (124, 177, 176, 57), (57, 176, 148, 133), (18, 116, 147, 126), (107, 146, 130, 38), (98, 144, 143, 89), (89, 143, 127, 19), (116, 106, 145, 147), (37, 97, 142, 138), (97, 88, 141, 142), (88, 22, 135, 141), (44, 131, 134, 21), (30, 21, 134, 137), (54, 132, 128, 23), (22, 30, 137, 135), (106, 37, 138, 145), (23, 128, 131, 44), (17, 125, 132, 54), (57, 133, 140, 71), (60, 136, 139, 69), (176, 175, 146, 148), (63, 65, 129, 127), (65, 61, 125, 129), (69, 139, 126, 62), (144, 75, 82, 143), (71, 140, 136, 60), (20, 117, 172, 153), (0, 112, 171, 150), (112, 103, 170, 171), (117, 107, 169, 172), (33, 94, 168, 159), (38, 98, 167, 160), (98, 89, 166, 167), (94, 85, 165, 168), (20, 153, 164, 53), (3, 149, 163, 49), (24, 156, 162, 45), (13, 152, 161, 39), (107, 38, 160, 169), (103, 33, 159, 170), (19, 31, 158, 151), (5, 26, 157, 155), (85, 5, 155, 165), (39, 161, 154, 1), (26, 1, 154, 157), (49, 163, 152, 13), (53, 164, 156, 24), (89, 19, 151, 166), (45, 162, 150, 18), (31, 17, 149, 158), (6, 113, 177, 124), (173, 57, 71, 52), (76, 123, 174, 175), (121, 76, 175, 176), (122, 121, 176, 177), (178, 122, 177, 113), (123, 34, 179, 174), (75, 144, 180, 67), (67, 180, 144, 130)])
me_cube_001.polygons.foreach_set('use_smooth', [True] * 166)
_uv = me_cube_001.uv_layers.new(name='UVMap')
_uv.uv.foreach_set('vector', [0.5625, 0.4688, 0.625, 0.4688, 0.625, 0.5, 0.5625, 0.5, 0.5625, 0.6875, 0.625, 0.6875, 0.625, 0.75, 0.5625, 0.75, 0.3437, 0.6875, 0.375, 0.6875, 0.375, 0.75, 0.3438, 0.75, 0.4787, 0.6875, 0.5, 0.6875, 0.5, 0.75, 0.4787, 0.75, 0.4787, 0.4687, 0.5, 0.4688, 0.5, 0.5, 0.4787, 0.5, 0.4787, 0.8615, 0.5, 0.8615, 0.5, 0.875, 0.4787, 0.875, 0.7365, 0.6875, 0.75, 0.6875, 0.75, 0.75, 0.7365, 0.75, 0.5625, 0.8615, 0.625, 0.8615, 0.625, 0.875, 0.5625, 0.875, 0.7365, 0.5625, 0.75, 0.5625, 0.75, 0.625, 0.7365, 0.625, 0.4787, 0.5625, 0.5, 0.5625, 0.5, 0.625, 0.4787, 0.625, 0.3438, 0.5625, 0.375, 0.5625, 0.375, 0.625, 0.3437, 0.625, 0.5625, 0.5625, 0.625, 0.5625, 0.625, 0.625, 0.5625, 0.625, 0.288, 0.5625, 0.3125, 0.5625, 0.3125, 0.625, 0.288, 0.625, 0.6562, 0.5625, 0.6875, 0.5625, 0.6875, 0.625, 0.6563, 0.625, 0.5625, 0.7812, 0.625, 0.7812, 0.625, 0.8125, 0.5625, 0.8125, 0.6562, 0.6875, 0.6875, 0.6875, 0.6875, 0.75, 0.6562, 0.75, 0.4787, 0.7812, 0.5, 0.7812, 0.5, 0.8125, 0.4787, 0.8125, 0.4375, 0.413, 0.4431, 0.413, 0.4451, 0.4375, 0.4375, 0.4375, 0.288, 0.6875, 0.3125, 0.6875, 0.3125, 0.75, 0.288, 0.75, 0.5625, 0.413, 0.625, 0.413, 0.625, 0.4375, 0.5625, 0.4375, 0.5, 0.413, 0.5625, 0.413, 0.5625, 0.4375, 0.5, 0.4375, 0.5, 0.7812, 0.5625, 0.7812, 0.5625, 0.8125, 0.5, 0.8125, 0.5, 0.5625, 0.5625, 0.5625, 0.5625, 0.625, 0.5, 0.625, 0.5, 0.8615, 0.5625, 0.8615, 0.5625, 0.875, 0.5, 0.875, 0.5, 0.6875, 0.5625, 0.6875, 0.5625, 0.75, 0.5, 0.75, 0.5, 0.4688, 0.5625, 0.4688, 0.5625, 0.5, 0.5, 0.5, 0.407, 0.413, 0.4252, 0.413, 0.4219, 0.4375, 0.4049, 0.4375, 0.4219, 0.7813, 0.4375, 0.7812, 0.4375, 0.8125, 0.4219, 0.8125, 0.4219, 0.5625, 0.4375, 0.5625, 0.4375, 0.625, 0.4219, 0.625, 0.4219, 0.8615, 0.4375, 0.8615, 0.4375, 0.875, 0.4219, 0.875, 0.4219, 0.4688, 0.4375, 0.4688, 0.4375, 0.5, 0.4219, 0.5, 0.4219, 0.6875, 0.4375, 0.6875, 0.4375, 0.75, 0.4219, 0.75, 0.4219, 0.625, 0.4375, 0.625, 0.4375, 0.6875, 0.4219, 0.6875, 0.5, 0.625, 0.5625, 0.625, 0.5625, 0.6875, 0.5, 0.6875, 0.288, 0.625, 0.3125, 0.625, 0.3125, 0.6875, 0.288, 0.6875, 0.6563, 0.625, 0.6875, 0.625, 0.6875, 0.6875, 0.6562, 0.6875, 0.7365, 0.625, 0.75, 0.625, 0.75, 0.6875, 0.7365, 0.6875, 0.4787, 0.625, 0.5, 0.625, 0.5, 0.6875, 0.4787, 0.6875, 0.3437, 0.625, 0.375, 0.625, 0.375, 0.6875, 0.3437, 0.6875, 0.5625, 0.625, 0.625, 0.625, 0.625, 0.6875, 0.5625, 0.6875, 0.4219, 0.5, 0.4375, 0.5, 0.4375, 0.5625, 0.4219, 0.5625, 0.5, 0.5, 0.5625, 0.5, 0.5625, 0.5625, 0.5, 0.5625, 0.6562, 0.5, 0.6875, 0.5, 0.6875, 0.5625, 0.6562, 0.5625, 0.288, 0.5, 0.3125, 0.5, 0.3125, 0.5625, 0.288, 0.5625, 0.5625, 0.5, 0.625, 0.5, 0.625, 0.5625, 0.5625, 0.5625, 0.3438, 0.5, 0.375, 0.5, 0.375, 0.5625, 0.3438, 0.5625, 0.4787, 0.5, 0.5, 0.5, 0.5, 0.5625, 0.4787, 0.5625, 0.7365, 0.5, 0.75, 0.5, 0.75, 0.5625, 0.7365, 0.5625, 0.712, 0.5, 0.7365, 0.5, 0.7365, 0.5625, 0.712, 0.5625, 0.25, 0.5, 0.2568, 0.5, 0.2635, 0.5, 0.25, 0.5193, 0.712, 0.625, 0.7365, 0.625, 0.7365, 0.6875, 0.712, 0.6875, 0.25, 0.625, 0.2635, 0.625, 0.2635, 0.6875, 0.25, 0.6875, 0.4219, 0.837, 0.4375, 0.837, 0.4375, 0.8615, 0.4219, 0.8615, 0.42, 0.375, 0.4352, 0.375, 0.4311, 0.3824, 0.4157, 0.3811, 0.5, 0.837, 0.5625, 0.837, 0.5625, 0.8615, 0.5, 0.8615, 0.5, 0.375, 0.5227, 0.375, 0.5, 0.3885, 0.5, 0.3811, 0.5625, 0.375, 0.625, 0.375, 0.625, 0.3885, 0.5625, 0.3885, 0.25, 0.6875, 0.2635, 0.6875, 0.2635, 0.75, 0.25, 0.75, 0.25, 0.5625, 0.2635, 0.5625, 0.2635, 0.625, 0.25, 0.625, 0.712, 0.5625, 0.7365, 0.5625, 0.7365, 0.625, 0.712, 0.625, 0.5625, 0.837, 0.625, 0.837, 0.625, 0.8615, 0.5625, 0.8615, 0.712, 0.6875, 0.7365, 0.6875, 0.7365, 0.75, 0.712, 0.75, 0.4787, 0.837, 0.5, 0.837, 0.5, 0.8615, 0.4787, 0.8615, 0.4285, 0.3885, 0.4328, 0.382, 0.4375, 0.3813, 0.4375, 0.3885, 0.4375, 0.375, 0.4415, 0.3815, 0.4375, 0.3813, 0.4375, 0.375, 0.4458, 0.3885, 0.4415, 0.3815, 0.4734, 0.3813, 0.4711, 0.3885, 0.4375, 0.3813, 0.4415, 0.3815, 0.4458, 0.3885, 0.4375, 0.3885, 0.5, 0.3811, 0.4734, 0.3813, 0.4749, 0.375, 0.5, 0.375, 0.4749, 0.375, 0.4734, 0.3813, 0.4415, 0.3815, 0.4375, 0.375, 0.4711, 0.3885, 0.4734, 0.3813, 0.5, 0.3811, 0.5, 0.3885, 0.4451, 0.837, 0.4787, 0.837, 0.4787, 0.8615, 0.4451, 0.8615, 0.5, 0.3885, 0.5227, 0.375, 0.5625, 0.375, 0.5625, 0.3885, 0.4451, 0.5, 0.4787, 0.5, 0.4787, 0.5625, 0.4451, 0.5625, 0.4451, 0.625, 0.4787, 0.625, 0.4787, 0.6875, 0.4451, 0.6875, 0.4451, 0.7812, 0.4787, 0.7812, 0.4787, 0.8125, 0.4451, 0.8125, 0.4451, 0.5625, 0.4787, 0.5625, 0.4787, 0.625, 0.4451, 0.625, 0.4451, 0.8615, 0.4787, 0.8615, 0.4787, 0.875, 0.4451, 0.875, 0.4451, 0.4688, 0.4787, 0.4687, 0.4787, 0.5, 0.4451, 0.5, 0.4451, 0.6875, 0.4787, 0.6875, 0.4787, 0.75, 0.4451, 0.75, 0.4375, 0.6875, 0.4451, 0.6875, 0.4451, 0.75, 0.4375, 0.75, 0.4375, 0.4688, 0.4451, 0.4688, 0.4451, 0.5, 0.4375, 0.5, 0.4375, 0.8615, 0.4451, 0.8615, 0.4451, 0.875, 0.4375, 0.875, 0.4375, 0.5625, 0.4451, 0.5625, 0.4451, 0.625, 0.4375, 0.625, 0.4375, 0.7812, 0.4451, 0.7812, 0.4451, 0.8125, 0.4375, 0.8125, 0.4375, 0.625, 0.4451, 0.625, 0.4451, 0.6875, 0.4375, 0.6875, 0.4375, 0.5, 0.4451, 0.5, 0.4451, 0.5625, 0.4375, 0.5625, 0.4375, 0.837, 0.4451, 0.837, 0.4451, 0.8615, 0.4375, 0.8615, 0.4049, 0.837, 0.4219, 0.837, 0.4219, 0.8615, 0.4049, 0.8615, 0.4749, 0.413, 0.4711, 0.3885, 0.5, 0.3885, 0.5, 0.413, 0.4049, 0.5, 0.4219, 0.5, 0.4219, 0.5625, 0.4049, 0.5625, 0.4049, 0.625, 0.4219, 0.625, 0.4219, 0.6875, 0.4049, 0.6875, 0.4049, 0.6875, 0.4219, 0.6875, 0.4219, 0.75, 0.4049, 0.75, 0.4049, 0.4688, 0.4219, 0.4688, 0.4219, 0.5, 0.4049, 0.5, 0.4049, 0.8615, 0.4219, 0.8615, 0.4219, 0.875, 0.4049, 0.875, 0.4049, 0.5625, 0.4219, 0.5625, 0.4219, 0.625, 0.4049, 0.625, 0.4049, 0.7813, 0.4219, 0.7813, 0.4219, 0.8125, 0.4049, 0.8125, 0.375, 0.7812, 0.4049, 0.7813, 0.4049, 0.8125, 0.375, 0.8125, 0.4252, 0.413, 0.4285, 0.3885, 0.4375, 0.3885, 0.4375, 0.413, 0.375, 0.5625, 0.4049, 0.5625, 0.4049, 0.625, 0.375, 0.625, 0.375, 0.8615, 0.4049, 0.8615, 0.4049, 0.875, 0.375, 0.875, 0.375, 0.4688, 0.4049, 0.4688, 0.4049, 0.5, 0.375, 0.5, 0.375, 0.6875, 0.4049, 0.6875, 0.4049, 0.75, 0.375, 0.75, 0.375, 0.625, 0.4049, 0.625, 0.4049, 0.6875, 0.375, 0.6875, 0.375, 0.5, 0.4049, 0.5, 0.4049, 0.5625, 0.375, 0.5625, 0.375, 0.837, 0.4049, 0.837, 0.4049, 0.8615, 0.375, 0.8615, 0.375, 0.413, 0.407, 0.413, 0.4049, 0.4375, 0.375, 0.4375, 0.4375, 0.3813, 0.4328, 0.382, 0.4375, 0.375, 0.4375, 0.375, 0.4157, 0.3811, 0.4311, 0.3824, 0.4292, 0.3845, 0.4173, 0.3846, 0.375, 0.3818, 0.4117, 0.3822, 0.409, 0.3885, 0.375, 0.3885, 0.375, 0.3885, 0.409, 0.3885, 0.407, 0.413, 0.375, 0.413, 0.375, 0.8125, 0.4049, 0.8125, 0.4049, 0.837, 0.375, 0.837, 0.4219, 0.4375, 0.4252, 0.413, 0.4375, 0.413, 0.4375, 0.4375, 0.4451, 0.4375, 0.4431, 0.413, 0.4749, 0.413, 0.4787, 0.4375, 0.4787, 0.4375, 0.4749, 0.413, 0.5, 0.413, 0.5, 0.4375, 0.4049, 0.8125, 0.4219, 0.8125, 0.4219, 0.837, 0.4049, 0.837, 0.4375, 0.8125, 0.4451, 0.8125, 0.4451, 0.837, 0.4375, 0.837, 0.4451, 0.8125, 0.4787, 0.8125, 0.4787, 0.837, 0.4451, 0.837, 0.4787, 0.8125, 0.5, 0.8125, 0.5, 0.837, 0.4787, 0.837, 0.6875, 0.6875, 0.712, 0.6875, 0.712, 0.75, 0.6875, 0.75, 0.5625, 0.8125, 0.625, 0.8125, 0.625, 0.837, 0.5625, 0.837, 0.6875, 0.5625, 0.712, 0.5625, 0.712, 0.625, 0.6875, 0.625, 0.5, 0.8125, 0.5625, 0.8125, 0.5625, 0.837, 0.5, 0.837, 0.4219, 0.8125, 0.4375, 0.8125, 0.4375, 0.837, 0.4219, 0.837, 0.6875, 0.625, 0.712, 0.625, 0.712, 0.6875, 0.6875, 0.6875, 0.6875, 0.5, 0.712, 0.5, 0.712, 0.5625, 0.6875, 0.5625, 0.2635, 0.5, 0.288, 0.5, 0.288, 0.5625, 0.2635, 0.5625, 0.2635, 0.625, 0.288, 0.625, 0.288, 0.6875, 0.2635, 0.6875, 0.409, 0.3885, 0.4285, 0.3885, 0.4252, 0.413, 0.407, 0.413, 0.5, 0.3885, 0.5625, 0.3885, 0.5625, 0.413, 0.5, 0.413, 0.5625, 0.3885, 0.625, 0.3885, 0.625, 0.413, 0.5625, 0.413, 0.2635, 0.6875, 0.288, 0.6875, 0.288, 0.75, 0.2635, 0.75, 0.4431, 0.413, 0.4458, 0.3885, 0.4711, 0.3885, 0.4749, 0.413, 0.2635, 0.5625, 0.288, 0.5625, 0.288, 0.625, 0.2635, 0.625, 0.375, 0.4375, 0.4049, 0.4375, 0.4049, 0.4688, 0.375, 0.4688, 0.375, 0.75, 0.4049, 0.75, 0.4049, 0.7813, 0.375, 0.7812, 0.4049, 0.75, 0.4219, 0.75, 0.4219, 0.7813, 0.4049, 0.7813, 0.4049, 0.4375, 0.4219, 0.4375, 0.4219, 0.4688, 0.4049, 0.4688, 0.4375, 0.75, 0.4451, 0.75, 0.4451, 0.7812, 0.4375, 0.7812, 0.4375, 0.4375, 0.4451, 0.4375, 0.4451, 0.4688, 0.4375, 0.4688, 0.4451, 0.4375, 0.4787, 0.4375, 0.4787, 0.4687, 0.4451, 0.4688, 0.4451, 0.75, 0.4787, 0.75, 0.4787, 0.7812, 0.4451, 0.7812, 0.3125, 0.5, 0.3438, 0.5, 0.3438, 0.5625, 0.3125, 0.5625, 0.625, 0.5, 0.6562, 0.5, 0.6562, 0.5625, 0.625, 0.5625, 0.3125, 0.625, 0.3437, 0.625, 0.3437, 0.6875, 0.3125, 0.6875, 0.625, 0.625, 0.6563, 0.625, 0.6562, 0.6875, 0.625, 0.6875, 0.4219, 0.4375, 0.4375, 0.4375, 0.4375, 0.4688, 0.4219, 0.4688, 0.4219, 0.75, 0.4375, 0.75, 0.4375, 0.7812, 0.4219, 0.7813, 0.5, 0.4375, 0.5625, 0.4375, 0.5625, 0.4688, 0.5, 0.4688, 0.5, 0.75, 0.5625, 0.75, 0.5625, 0.7812, 0.5, 0.7812, 0.4787, 0.75, 0.5, 0.75, 0.5, 0.7812, 0.4787, 0.7812, 0.625, 0.6875, 0.6562, 0.6875, 0.6562, 0.75, 0.625, 0.75, 0.5625, 0.75, 0.625, 0.75, 0.625, 0.7812, 0.5625, 0.7812, 0.625, 0.5625, 0.6562, 0.5625, 0.6563, 0.625, 0.625, 0.625, 0.3125, 0.5625, 0.3438, 0.5625, 0.3437, 0.625, 0.3125, 0.625, 0.4787, 0.4375, 0.5, 0.4375, 0.5, 0.4688, 0.4787, 0.4687, 0.3125, 0.6875, 0.3437, 0.6875, 0.3438, 0.75, 0.3125, 0.75, 0.5625, 0.4375, 0.625, 0.4375, 0.625, 0.4688, 0.5625, 0.4688, 0.375, 0.375, 0.4019, 0.375, 0.4117, 0.3822, 0.375, 0.3818, 0.25, 0.5193, 0.2635, 0.5, 0.2635, 0.5625, 0.25, 0.5625, 0.4292, 0.3845, 0.4311, 0.3824, 0.4328, 0.382, 0.4285, 0.3885, 0.4173, 0.3846, 0.4292, 0.3845, 0.4285, 0.3885, 0.409, 0.3885, 0.4157, 0.3811, 0.4173, 0.3846, 0.409, 0.3885, 0.4117, 0.3822, 0.42, 0.375, 0.4157, 0.3811, 0.4117, 0.3822, 0.4019, 0.375, 0.4311, 0.3824, 0.4352, 0.375, 0.4375, 0.375, 0.4328, 0.382, 0.4458, 0.3885, 0.4431, 0.413, 0.445, 0.3975, 0.4375, 0.3885, 0.4375, 0.3885, 0.445, 0.3975, 0.4431, 0.413, 0.4375, 0.413])
me_cube_001.update()

# ---- objects
ob_frontpicy = bpy.data.objects.new('frontPicy', None)
ob_sidepic_x = bpy.data.objects.new('sidePic-x', None)
ob_nathanbody = bpy.data.objects.new('NathanBody', me_cube)
ob_nathanhead = bpy.data.objects.new('NathanHead', me_cube_001)
ob_sidepicx = bpy.data.objects.new('sidePicx', None)

# ---- transforms, parenting, visibility, modifiers, constraints
ob_frontpicy.location = (-0.1794, 11.51, 0.8799)
ob_frontpicy.rotation_euler = (1.571, 0.0, 3.142)
ob_frontpicy.scale = (0.3638, 0.3638, 0.3638)
ob_frontpicy.empty_display_type = 'IMAGE'
ob_frontpicy.empty_display_size = 5.0
ob_frontpicy.empty_image_depth = 'FRONT'
ob_frontpicy.show_empty_image_only_axis_aligned = True
ob_frontpicy.use_empty_image_alpha = True
ob_frontpicy.empty_image_side = 'FRONT'
ob_frontpicy.color = (1.0, 1.0, 1.0, 0.1)
ob_sidepic_x.location = (-27.98, 0.616, 0.8799)
ob_sidepic_x.rotation_euler = (1.571, 0.0, 4.712)
ob_sidepic_x.scale = (0.3638, 0.3638, 0.3638)
ob_sidepic_x.empty_display_type = 'IMAGE'
ob_sidepic_x.empty_display_size = 5.0
ob_sidepic_x.empty_image_depth = 'FRONT'
ob_sidepic_x.show_empty_image_only_axis_aligned = True
ob_sidepic_x.use_empty_image_alpha = True
ob_sidepic_x.empty_image_side = 'FRONT'
ob_sidepic_x.color = (1.0, 1.0, 1.0, 0.1)
ob_nathanbody.location = (0.0, 0.0, 0.0)
_m = ob_nathanbody.modifiers.new('Mirror', 'MIRROR')
_m.use_clip = True
_m = ob_nathanbody.modifiers.new('Subdivision', 'SUBSURF')
_m.show_only_control_edges = False
ob_nathanhead.location = (0.0, 0.0, 1.548)
ob_nathanhead.scale = (0.15, 0.15, 0.15)
_m = ob_nathanhead.modifiers.new('Subdivision', 'SUBSURF')
_m.levels = 2
_m = ob_nathanhead.modifiers.new('Mirror', 'MIRROR')
_m.use_clip = True
ob_sidepicx.location = (8.517, -0.32, 0.8693)
ob_sidepicx.rotation_euler = (1.571, 0.0, 4.712)
ob_sidepicx.scale = (0.3563, 0.3563, 0.3563)
ob_sidepicx.empty_display_type = 'IMAGE'
ob_sidepicx.empty_display_size = 5.0
ob_sidepicx.show_empty_image_only_axis_aligned = True
ob_sidepicx.use_empty_image_alpha = True
ob_sidepicx.empty_image_side = 'BACK'
ob_sidepicx.color = (1.0, 1.0, 1.0, 0.1)

# ---- collection membership
col_collection.objects.link(ob_frontpicy)
col_collection.objects.link(ob_sidepic_x)
col_collection.objects.link(ob_nathanbody)
col_collection.objects.link(ob_nathanhead)
col_collection.objects.link(ob_sidepicx)

# ---- scene / render settings (as saved in the file)
scene.frame_start = 1; scene.frame_end = 250; scene.frame_set(1)
scene.render.engine = 'BLENDER_EEVEE_NEXT'
scene.cycles.sampling_pattern = 'TABULATED_SOBOL'
scene.view_settings.view_transform = 'Filmic'
bpy.context.view_layer.update()

# ---- added for rendering (the .blend has no active camera and no usable light): camera, sun
cam_auto = bpy.data.cameras.new('AutoCamera')
cam_auto.lens = 50.0
cam_auto.sensor_width = 36.0
cam_auto.clip_end = 1000.0
ob_auto_camera = bpy.data.objects.new('AutoCamera', cam_auto)
scene.collection.objects.link(ob_auto_camera)
ob_auto_camera.location = (1.85441, -2.16164, 2.33828)
ob_auto_camera.rotation_euler = (1.09748, -7.21219e-08, 0.694738)
scene.camera = ob_auto_camera
light_auto_sun = bpy.data.lights.new('AutoSun', 'SUN')
light_auto_sun.energy = 3.0
light_auto_sun.angle = 0.0523599
ob_auto_sun = bpy.data.objects.new('AutoSun', light_auto_sun)
scene.collection.objects.link(ob_auto_sun)
ob_auto_sun.rotation_euler = (0.872665, 0.174533, 0.523599)
bpy.context.view_layer.update()

